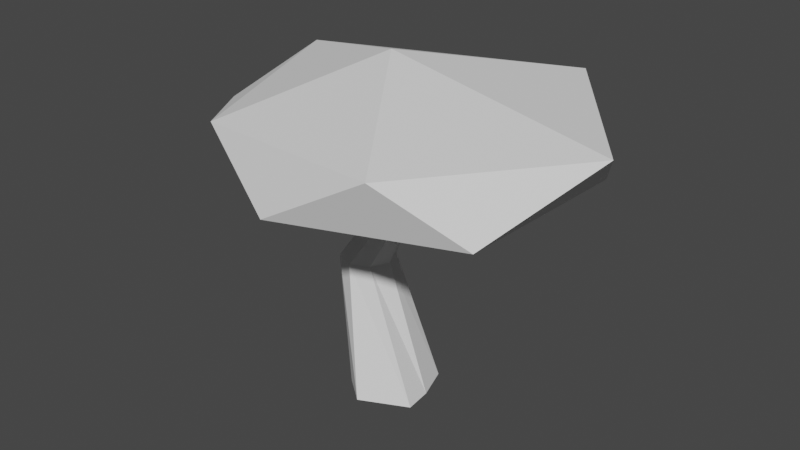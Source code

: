 # Source: tree_wonky.blend  (saved by Blender 2.80.42; exported with 4.5.12 LTS)
import bpy
from mathutils import Matrix  # noqa: F401  (used for matrix-valued properties, if any)

bpy.ops.wm.read_factory_settings(use_empty=True)
scene = bpy.context.scene
scene.name = 'Scene'

# ---- collections
col_collection = bpy.data.collections.new('Collection'); scene.collection.children.link(col_collection)

# ---- world
world_world = bpy.data.worlds.new('World'); scene.world = world_world
world_world.use_nodes = True; world_world.node_tree.nodes.clear()
_N = world_world.node_tree.nodes; _L = world_world.node_tree.links
n0 = _N.new('ShaderNodeOutputWorld'); n0.name = 'World Output'; n0.location = (300, 300)
n1 = _N.new('ShaderNodeBackground'); n1.name = 'Background'; n1.location = (10, 300)
n1.inputs[0].default_value = (0.05088, 0.05088, 0.05088, 1.0)
_L.new(n1.outputs[0], n0.inputs[0])
n0.is_active_output = True
world_world.color = (0.05088, 0.05088, 0.05088)
world_world.use_sun_shadow = False
world_world.sun_shadow_jitter_overblur = 0.0

# ---- meshes
me_cylinder = bpy.data.meshes.new('Cylinder')
me_cylinder.from_pydata([(0.05823, 0.8872, -0.898), (0.2884, 0.7254, -0.898), (0.3837, 0.4368, -0.898), (0.4077, 0.1991, -0.898), (0.007756, -0.004759, -0.8965), (-0.2172, 0.1784, -0.898), (-0.3623, 0.3797, -0.898), (-0.1984, 0.6449, -0.898), (-0.2397, 0.6692, -0.6402), (-0.07541, 0.6011, -0.6402), (-0.007344, 0.4368, -0.6402), (-0.07541, 0.2725, -0.6402), (-0.2397, 0.2044, -0.6402), (-0.4041, 0.2725, -0.6402), (-0.4721, 0.4368, -0.6402), (-0.4041, 0.6011, -0.6402), (0.0733, 0.4611, -0.5289), (1.504, -0.5267, -0.4071), (-0.03218, -0.9101, -0.4309), (-1.756, 0.4408, -0.4071), (-0.5178, 1.694, -0.4052), (1.533, 1.066, -0.4154), (0.8981, -0.8607, -0.3064), (-0.922, -0.5345, -0.3419), (-1.403, 1.117, -0.3125), (0.8288, 1.866, -0.3037), (1.888, 0.4791, -0.3107), (0.02287, 0.4309, -0.2217), (0.07287, 0.6054, -0.4944), (0.1881, 0.5586, -0.4946), (0.2485, 0.451, -0.4983), (0.2254, 0.3487, -0.5049), (0.1316, 0.3114, -0.5105), (0.01499, 0.3575, -0.5098), (-0.05503, 0.4604, -0.5036), (-0.03049, 0.5634, -0.4973)], [], [(0, 1, 2, 3, 4, 5, 6, 7), (7, 15, 8, 0), (6, 14, 15, 7), (5, 13, 14, 6), (4, 12, 13, 5), (3, 11, 12, 4), (2, 10, 11, 3), (1, 9, 10, 2), (0, 8, 9, 1), (16, 17, 18), (17, 16, 21), (16, 18, 19), (16, 19, 20), (16, 20, 21), (17, 21, 26), (18, 17, 22), (19, 18, 23), (20, 19, 24), (21, 20, 25), (17, 26, 22), (18, 22, 23), (19, 23, 24), (20, 24, 25), (21, 25, 26), (22, 26, 27), (23, 22, 27), (24, 23, 27), (25, 24, 27), (26, 25, 27), (15, 35, 28, 8), (14, 34, 35, 15), (13, 33, 34, 14), (12, 32, 33, 13), (11, 31, 32, 12), (10, 30, 31, 11), (9, 29, 30, 10), (8, 28, 29, 9)])
_uv = me_cylinder.uv_layers.new(name='UVMap')
_uv.uv.foreach_set('vector', [0.2103, 0.9822, 0.212, 0.9794, 0.2158, 0.9718, 0.2244, 0.9707, 0.2252, 0.9698, 0.221, 0.9735, 0.2182, 0.9757, 0.2155, 0.9779, 0.2155, 0.9779, 0.217, 0.9768, 0.2169, 0.9767, 0.2103, 0.9822, 0.2182, 0.9757, 0.2184, 0.9765, 0.217, 0.9768, 0.2155, 0.9779, 0.221, 0.9735, 0.2189, 0.9755, 0.2184, 0.9765, 0.2182, 0.9757, 0.2252, 0.9698, 0.2197, 0.9755, 0.2189, 0.9755, 0.221, 0.9735, 0.2244, 0.9707, 0.2189, 0.9816, 0.2197, 0.9755, 0.2252, 0.9698, 0.2158, 0.9718, 0.2259, 0.9859, 0.2189, 0.9816, 0.2244, 0.9707, 0.212, 0.9794, 0.2247, 0.9766, 0.2259, 0.9859, 0.2158, 0.9718, 0.2103, 0.9822, 0.2169, 0.9767, 0.2247, 0.9766, 0.212, 0.9794, 0.7949, 0.9574, 0.7912, 0.9638, 0.7986, 0.9638, 0.7912, 0.9638, 0.7875, 0.9574, 0.7838, 0.9638, 0.7654, 0.9574, 0.7617, 0.9638, 0.7691, 0.9638, 0.7728, 0.9574, 0.7691, 0.9638, 0.7764, 0.9638, 0.7801, 0.9574, 0.7764, 0.9638, 0.7838, 0.9638, 0.7912, 0.9638, 0.7838, 0.9638, 0.7875, 0.9701, 0.7986, 0.9638, 0.7912, 0.9638, 0.7949, 0.9701, 0.7691, 0.9638, 0.7617, 0.9638, 0.7654, 0.9701, 0.7764, 0.9638, 0.7691, 0.9638, 0.7728, 0.9701, 0.7838, 0.9638, 0.7764, 0.9638, 0.7801, 0.9701, 0.7912, 0.9638, 0.7875, 0.9701, 0.7949, 0.9701, 0.7986, 0.9638, 0.7949, 0.9701, 0.8023, 0.9701, 0.7691, 0.9638, 0.7654, 0.9701, 0.7728, 0.9701, 0.7764, 0.9638, 0.7728, 0.9701, 0.7801, 0.9701, 0.7838, 0.9638, 0.7801, 0.9701, 0.7875, 0.9701, 0.7949, 0.9701, 0.7875, 0.9701, 0.7912, 0.9765, 0.8023, 0.9701, 0.7949, 0.9701, 0.7986, 0.9765, 0.7728, 0.9701, 0.7654, 0.9701, 0.7691, 0.9765, 0.7801, 0.9701, 0.7728, 0.9701, 0.7764, 0.9765, 0.7875, 0.9701, 0.7801, 0.9701, 0.7838, 0.9765, 0.217, 0.9768, 0.2175, 0.9829, 0.2094, 0.9861, 0.2169, 0.9767, 0.2184, 0.9765, 0.2218, 0.9791, 0.2175, 0.9829, 0.217, 0.9768, 0.2189, 0.9755, 0.2269, 0.9741, 0.2218, 0.9791, 0.2184, 0.9765, 0.2197, 0.9755, 0.2297, 0.964, 0.2269, 0.9741, 0.2189, 0.9755, 0.2189, 0.9816, 0.2297, 0.9519, 0.2297, 0.964, 0.2197, 0.9755, 0.2259, 0.9859, 0.2082, 0.9542, 0.2297, 0.9519, 0.2189, 0.9816, 0.2247, 0.9766, 0.1936, 0.9775, 0.2082, 0.9542, 0.2259, 0.9859, 0.2169, 0.9767, 0.2094, 0.9861, 0.1936, 0.9775, 0.2247, 0.9766])
me_cylinder.use_remesh_preserve_volume = False
me_cylinder.use_remesh_preserve_attributes = False
me_cylinder.use_mirror_vertex_groups = False
me_cylinder.update()

# ---- objects
ob_cylinder = bpy.data.objects.new('Cylinder', me_cylinder)

# ---- transforms, parenting, visibility, modifiers, constraints
ob_cylinder.location = (0.0, 0.0, 3.797)
ob_cylinder.scale = (1.0, 1.0, 4.308)
ob_cylinder.lineart.crease_threshold = 0.0

# ---- collection membership
col_collection.objects.link(ob_cylinder)

# ---- scene / render settings (as saved in the file)
scene.frame_start = 1; scene.frame_end = 250; scene.frame_set(1)
scene.render.engine = 'BLENDER_EEVEE_NEXT'
scene.render.motion_blur_shutter = 1.0
scene.cycles.use_denoising = False
scene.cycles.samples = 128
scene.cycles.sampling_pattern = 'TABULATED_SOBOL'
scene.cycles.use_adaptive_sampling = False
scene.cycles.use_light_tree = False
scene.view_settings.view_transform = 'Filmic'
bpy.context.view_layer.update()

# ---- added for rendering (the .blend has no active camera and no usable light): camera, sun
cam_auto = bpy.data.cameras.new('AutoCamera')
cam_auto.lens = 50.0
cam_auto.sensor_width = 36.0
cam_auto.clip_end = 1000.0
ob_auto_camera = bpy.data.objects.new('AutoCamera', cam_auto)
scene.collection.objects.link(ob_auto_camera)
ob_auto_camera.location = (5.08909, -5.54976, 5.40352)
ob_auto_camera.rotation_euler = (1.09748, -7.21219e-08, 0.694738)
scene.camera = ob_auto_camera
light_auto_sun = bpy.data.lights.new('AutoSun', 'SUN')
light_auto_sun.energy = 3.0
light_auto_sun.angle = 0.0523599
ob_auto_sun = bpy.data.objects.new('AutoSun', light_auto_sun)
scene.collection.objects.link(ob_auto_sun)
ob_auto_sun.rotation_euler = (0.872665, 0.174533, 0.523599)
bpy.context.view_layer.update()
